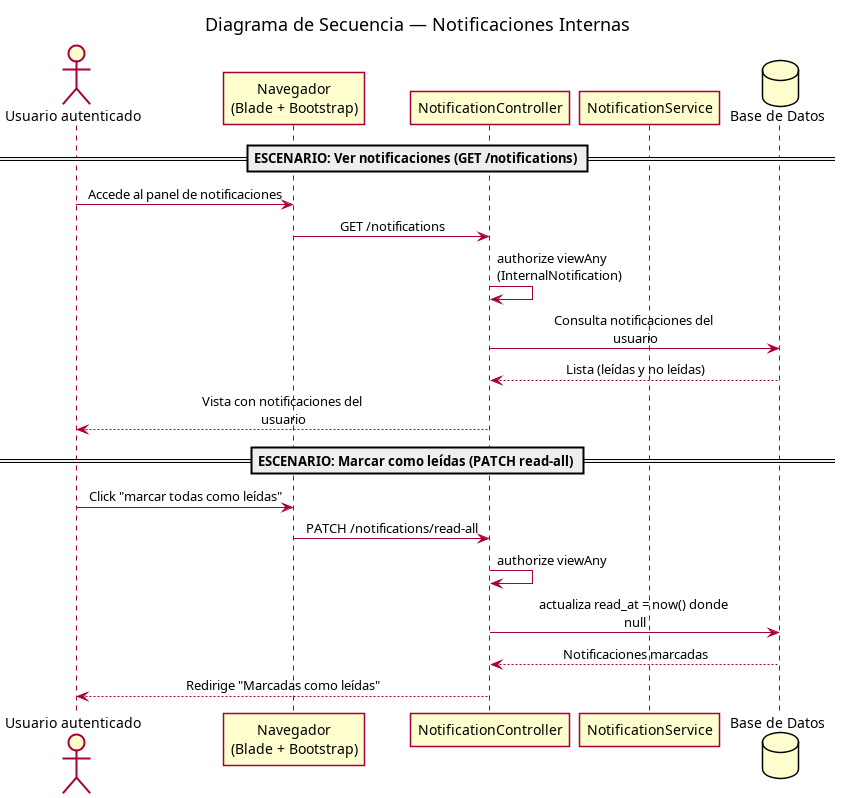

The diagram above was rendered by PlantUML. Its source (embedded in the PNG):
@startuml
skinparam backgroundColor #FFFFFF
skinparam shadowing false
skinparam sequenceMessageAlign center
skinparam maxMessageSize 200
title Diagrama de Secuencia — Notificaciones Internas

actor "Usuario autenticado" as user
participant "Navegador\n(Blade + Bootstrap)" as web
participant "NotificationController" as ctrl
participant "NotificationService" as notif
database "Base de Datos" as db

== ESCENARIO: Ver notificaciones (GET /notifications) ==
user -> web : Accede al panel de notificaciones
web -> ctrl : GET /notifications
ctrl -> ctrl : authorize viewAny (InternalNotification)
ctrl -> db : Consulta notificaciones del usuario
db --> ctrl : Lista (leídas y no leídas)
ctrl --> user : Vista con notificaciones del usuario

== ESCENARIO: Marcar como leídas (PATCH read-all) ==
user -> web : Click "marcar todas como leídas"
web -> ctrl : PATCH /notifications/read-all
ctrl -> ctrl : authorize viewAny
ctrl -> db : actualiza read_at = now() donde null
db --> ctrl : Notificaciones marcadas
ctrl --> user : Redirige "Marcadas como leídas"

@enduml